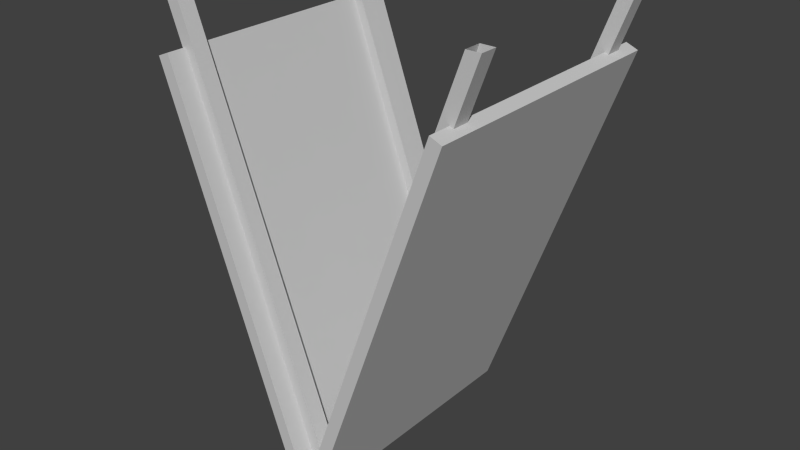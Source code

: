 # Source: cartel.blend  (saved by Blender 2.76.0; exported with 4.5.12 LTS)
import bpy
from mathutils import Matrix  # noqa: F401  (used for matrix-valued properties, if any)

bpy.ops.wm.read_factory_settings(use_empty=True)
scene = bpy.context.scene
scene.name = 'Scene'

# ---- collections
col_collection_1 = bpy.data.collections.new('Collection 1'); scene.collection.children.link(col_collection_1)

# ---- materials (node trees are filled in below, after node groups)
mat_material__301 = bpy.data.materials.new('Material #301')
mat_material__301.alpha_threshold = 0.0
mat_material__301.use_transparent_shadow = False
mat_material__301.diffuse_color = (0.588, 0.588, 0.588, 1.0)
mat_material__301.specular_color = (0.9, 0.9, 0.9)
mat_material__301.roughness = 0.5
mat_material__301.specular_intensity = 0.0

# ---- material node trees

# ---- world
world_world = bpy.data.worlds.new('World'); scene.world = world_world
world_world.color = (0.05088, 0.05088, 0.05088)
world_world.use_sun_shadow = False
world_world.sun_shadow_jitter_overblur = 0.0
world_world.cycles.sampling_method = 'MANUAL'
world_world.cycles.sample_map_resolution = 256

# ---- meshes
me_untitled = bpy.data.meshes.new('Untitled')
me_untitled.from_pydata([(-31.58, -22.6, -0.3769), (-28.58, -22.6, -0.3769), (-31.58, -19.02, -0.3769), (-28.58, -19.02, -0.3769), (3.734, -22.6, 95.36), (6.734, -22.6, 95.36), (3.734, -19.02, 95.36), (6.734, -19.02, 95.36), (-31.58, 23.09, -0.3769), (-28.58, 23.09, -0.3769), (-31.58, 26.67, -0.3769), (-28.58, 26.67, -0.3769), (3.733, 23.09, 95.36), (6.733, 23.09, 95.36), (3.733, 26.67, 95.36), (6.733, 26.67, 95.36), (39.67, 26.24, -0.3769), (36.67, 26.24, -0.3769), (39.67, 22.66, -0.3769), (36.67, 22.66, -0.3769), (4.357, 26.24, 95.36), (1.357, 26.24, 95.36), (4.357, 22.66, 95.36), (1.357, 22.66, 95.36), (39.67, -19.45, -0.3769), (36.67, -19.45, -0.3769), (39.67, -23.03, -0.3769), (36.67, -23.03, -0.3769), (4.357, -19.45, 95.36), (1.357, -19.45, 95.36), (4.357, -23.03, 95.36), (1.357, -23.03, 95.36), (34.1, -27.25, 12.26), (34.1, 31.19, 12.26), (3.84, -27.25, 96.45), (3.84, 31.19, 96.45), (36.61, -27.25, 13.31), (36.61, 31.19, 13.31), (6.357, -27.25, 97.51), (6.357, 31.19, 97.51), (-26.01, 30.89, 12.26), (-26.01, -27.55, 12.26), (4.25, 30.89, 96.45), (4.25, -27.55, 96.45), (-28.52, 30.89, 13.31), (-28.52, -27.55, 13.31), (1.733, 30.89, 97.51), (1.733, -27.55, 97.51)], [], [(4, 5, 7, 6), (0, 1, 5, 4), (1, 3, 7, 5), (3, 2, 6, 7), (2, 0, 4, 6), (12, 13, 15, 14), (8, 9, 13, 12), (9, 11, 15, 13), (11, 10, 14, 15), (10, 8, 12, 14), (20, 21, 23, 22), (16, 17, 21, 20), (17, 19, 23, 21), (19, 18, 22, 23), (18, 16, 20, 22), (28, 29, 31, 30), (24, 25, 29, 28), (25, 27, 31, 29), (27, 26, 30, 31), (26, 24, 28, 30), (32, 34, 35, 33), (36, 37, 39, 38), (32, 33, 37, 36), (33, 35, 39, 37), (35, 34, 38, 39), (34, 32, 36, 38), (40, 42, 43, 41), (44, 45, 47, 46), (40, 41, 45, 44), (41, 43, 47, 45), (43, 42, 46, 47), (42, 40, 44, 46)])
me_untitled.polygons.foreach_set('use_smooth', [True] * 32)
_k = set([(0, 4), (1, 5), (2, 6), (3, 7), (4, 5), (4, 6), (5, 7), (6, 7), (8, 12), (9, 13), (10, 14), (11, 15), (12, 13), (12, 14), (13, 15), (14, 15), (16, 20), (17, 21), (18, 22), (19, 23), (20, 21), (20, 22), (21, 23), (22, 23), (24, 28), (25, 29), (26, 30), (27, 31), (28, 29), (28, 30), (29, 31), (30, 31), (32, 33), (32, 34), (32, 36), (33, 35), (33, 37), (34, 35), (34, 38), (35, 39), (36, 37), (36, 38), (37, 39), (38, 39), (40, 41), (40, 42), (40, 44), (41, 43), (41, 45), (42, 43), (42, 46), (43, 47), (44, 45), (44, 46), (45, 47), (46, 47)])
me_untitled.attributes.new('sharp_edge', 'BOOLEAN', 'EDGE').data.foreach_set('value', [ (min(e.vertices), max(e.vertices)) in _k for e in me_untitled.edges])
_uv = me_untitled.uv_layers.new(name='UVChannel_1')
_uv.uv.foreach_set('vector', [0.05678, 0.4978, 0.05678, 0.4823, 0.08265, 0.4823, 0.08265, 0.4978, 0.05678, 0.998, 0.04233, 0.9923, 0.04233, 0.4921, 0.05678, 0.4978, 0.04233, 0.9923, 0.01645, 0.9923, 0.01645, 0.4921, 0.04233, 0.4921, 0.01645, 0.9923, 0.002, 0.998, 0.002001, 0.4978, 0.01645, 0.4921, 0.08265, 0.998, 0.05678, 0.998, 0.05678, 0.4978, 0.08265, 0.4978, 0.05678, 0.4978, 0.05678, 0.4823, 0.08265, 0.4823, 0.08265, 0.4978, 0.05678, 0.998, 0.04233, 0.9923, 0.04233, 0.4921, 0.05678, 0.4978, 0.04233, 0.9923, 0.01645, 0.9923, 0.01645, 0.4921, 0.04233, 0.4921, 0.01645, 0.9923, 0.002, 0.998, 0.002001, 0.4978, 0.01645, 0.4921, 0.08265, 0.998, 0.05678, 0.998, 0.05678, 0.4978, 0.08265, 0.4978, 0.1629, 0.9825, 0.1629, 0.998, 0.137, 0.998, 0.137, 0.9825, 0.1629, 0.4823, 0.1773, 0.488, 0.1773, 0.9881, 0.1629, 0.9825, 0.09666, 0.488, 0.1225, 0.488, 0.1225, 0.9881, 0.09666, 0.9881, 0.1225, 0.488, 0.137, 0.4823, 0.137, 0.9825, 0.1225, 0.9881, 0.137, 0.4823, 0.1629, 0.4823, 0.1629, 0.9825, 0.137, 0.9825, 0.1629, 0.9825, 0.1629, 0.998, 0.137, 0.998, 0.137, 0.9825, 0.1629, 0.4823, 0.1773, 0.488, 0.1773, 0.9881, 0.1629, 0.9825, 0.09666, 0.488, 0.1225, 0.488, 0.1225, 0.9881, 0.09666, 0.9881, 0.1225, 0.488, 0.137, 0.4823, 0.137, 0.9825, 0.1225, 0.9881, 0.137, 0.4823, 0.1629, 0.4823, 0.1629, 0.9825, 0.137, 0.9825, 0.8612, 0.01587, 0.8612, 0.4543, 0.4386, 0.4543, 0.4386, 0.01586, 0.002, 0.01599, 0.4246, 0.01599, 0.4246, 0.4544, 0.002005, 0.4544, 0.002, 0.002, 0.4246, 0.002, 0.4246, 0.01599, 0.002, 0.01599, 0.4386, 0.01586, 0.4386, 0.4543, 0.4246, 0.4544, 0.4246, 0.01599, 0.4386, 0.4543, 0.8612, 0.4543, 0.8612, 0.4683, 0.4386, 0.4683, 0.8612, 0.4543, 0.8612, 0.01587, 0.8752, 0.01599, 0.8752, 0.4544, 0.8612, 0.01587, 0.8612, 0.4543, 0.4386, 0.4543, 0.4386, 0.01586, 0.002, 0.01599, 0.4246, 0.01599, 0.4246, 0.4544, 0.002005, 0.4544, 0.002, 0.002, 0.4246, 0.002, 0.4246, 0.01599, 0.002, 0.01599, 0.4386, 0.01586, 0.4386, 0.4543, 0.4246, 0.4544, 0.4246, 0.01599, 0.4386, 0.4543, 0.8612, 0.4543, 0.8612, 0.4683, 0.4386, 0.4683, 0.8612, 0.4543, 0.8612, 0.01587, 0.8752, 0.01599, 0.8752, 0.4544])
me_untitled.materials.append(mat_material__301)
me_untitled.use_remesh_preserve_volume = False
me_untitled.use_remesh_preserve_attributes = False
me_untitled.use_mirror_vertex_groups = False
me_untitled.update()
me_untitled.normals_split_custom_set([tuple(v) for v in zip(*[iter([1.138e-07, 0.0, 1.0, 1.138e-07, 0.0, 1.0, 1.138e-07, 0.0, 1.0, 1.138e-07, 0.0, 1.0, 5.067e-14, -1.0, 1.594e-07, 5.067e-14, -1.0, 1.594e-07, 5.067e-14, -1.0, 1.594e-07, 5.067e-14, -1.0, 1.594e-07, 0.9382, 0.0, -0.3461, 0.9382, 0.0, -0.3461, 0.9382, 0.0, -0.3461, 0.9382, 0.0, -0.3461, 3.179e-07, 1.0, -1.328e-08, 3.179e-07, 1.0, -1.328e-08, 3.179e-07, 1.0, -1.328e-08, 3.179e-07, 1.0, -1.328e-08, -0.9382, 3.343e-07, 0.3461, -0.9382, 3.343e-07, 0.3461, -0.9382, 3.343e-07, 0.3461, -0.9382, 3.343e-07, 0.3461, -2.729e-06, 0.0, 1.0, -2.729e-06, 0.0, 1.0, -2.729e-06, 0.0, 1.0, -2.729e-06, 0.0, 1.0, -3.179e-07, -1.0, 1.328e-07, -3.179e-07, -1.0, 1.328e-07, -3.179e-07, -1.0, 1.328e-07, -3.179e-07, -1.0, 1.328e-07, 0.9382, 0.0, -0.3461, 0.9382, 0.0, -0.3461, 0.9382, 0.0, -0.3461, 0.9382, 0.0, -0.3461, 3.179e-07, 1.0, -3.188e-07, 3.179e-07, 1.0, -3.188e-07, 3.179e-07, 1.0, -3.188e-07, 3.179e-07, 1.0, -3.188e-07, -0.9382, 3.343e-07, 0.3461, -0.9382, 3.343e-07, 0.3461, -0.9382, 3.343e-07, 0.3461, -0.9382, 3.343e-07, 0.3461, 2.729e-06, 0.0, 1.0, 2.729e-06, 0.0, 1.0, 2.729e-06, 0.0, 1.0, 2.729e-06, 0.0, 1.0, 3.179e-07, 1.0, -7.969e-08, 3.179e-07, 1.0, -7.969e-08, 3.179e-07, 1.0, -7.969e-08, 3.179e-07, 1.0, -7.969e-08, -0.9382, -1.003e-06, -0.3461, -0.9382, -1.003e-06, -0.3461, -0.9382, -1.003e-06, -0.3461, -0.9382, -1.003e-06, -0.3461, -6.358e-07, -1.0, -5.313e-08, -6.358e-07, -1.0, -5.313e-08, -6.358e-07, -1.0, -5.313e-08, -6.358e-07, -1.0, -5.313e-08, 0.9382, 0.0, 0.3461, 0.9382, 0.0, 0.3461, 0.9382, 0.0, 0.3461, 0.9382, 0.0, 0.3461, 5.572e-06, 5.422e-12, 1.0, 5.572e-06, 5.422e-12, 1.0, 5.572e-06, 5.422e-12, 1.0, 5.572e-06, 5.422e-12, 1.0, 6.358e-07, 1.0, 1.195e-07, 6.358e-07, 1.0, 1.195e-07, 6.358e-07, 1.0, 1.195e-07, 6.358e-07, 1.0, 1.195e-07, -0.9382, -3.343e-07, -0.3461, -0.9382, -3.343e-07, -0.3461, -0.9382, -3.343e-07, -0.3461, -0.9382, -3.343e-07, -0.3461, -3.179e-07, -1.0, -1.594e-07, -3.179e-07, -1.0, -1.594e-07, -3.179e-07, -1.0, -1.594e-07, -3.179e-07, -1.0, -1.594e-07, 0.9382, 1.337e-06, 0.3461, 0.9382, 1.337e-06, 0.3461, 0.9382, 1.337e-06, 0.3461, 0.9382, 1.337e-06, 0.3461, -0.9411, -1.868e-07, -0.3382, -0.9411, -1.868e-07, -0.3382, -0.9411, -1.868e-07, -0.3382, -0.9411, -1.868e-07, -0.3382, 0.9411, 1.775e-07, 0.3382, 0.9411, 1.775e-07, 0.3382, 0.9411, 1.775e-07, 0.3382, 0.9411, 1.775e-07, 0.3382, 0.3853, 7.914e-08, -0.9228, 0.3853, 7.914e-08, -0.9228, 0.3853, 7.914e-08, -0.9228, 0.3853, 7.914e-08, -0.9228, -2.468e-08, 1.0, 0.0, -2.468e-08, 1.0, 0.0, -2.468e-08, 1.0, 0.0, -2.468e-08, 1.0, 0.0, -0.3854, 4.4e-08, 0.9228, -0.3854, 4.4e-08, 0.9228, -0.3854, 4.4e-08, 0.9228, -0.3854, 4.4e-08, 0.9228, 2.468e-08, -1.0, 0.0, 2.468e-08, -1.0, 0.0, 2.468e-08, -1.0, 0.0, 2.468e-08, -1.0, 0.0, 0.9411, -3.502e-08, -0.3382, 0.9411, -3.502e-08, -0.3382, 0.9411, -3.502e-08, -0.3382, 0.9411, -3.502e-08, -0.3382, -0.9411, 7.256e-08, 0.3382, -0.9411, 7.256e-08, 0.3382, -0.9411, 7.256e-08, 0.3382, -0.9411, 7.256e-08, 0.3382, -0.3853, 5.413e-08, -0.9228, -0.3853, 5.413e-08, -0.9228, -0.3853, 5.413e-08, -0.9228, -0.3853, 5.413e-08, -0.9228, -2.468e-08, -1.0, 0.0, -2.468e-08, -1.0, 0.0, -2.468e-08, -1.0, 0.0, -2.468e-08, -1.0, 0.0, 0.3853, 1.145e-07, 0.9228, 0.3853, 1.145e-07, 0.9228, 0.3853, 1.145e-07, 0.9228, 0.3853, 1.145e-07, 0.9228, 2.468e-08, 1.0, 0.0, 2.468e-08, 1.0, 0.0, 2.468e-08, 1.0, 0.0, 2.468e-08, 1.0, 0.0])] * 3)])

# ---- objects
ob_cartelon = bpy.data.objects.new('Cartelon', me_untitled)

# ---- transforms, parenting, visibility, modifiers, constraints
ob_cartelon.location = (0.0, 0.0, 0.0)
ob_cartelon.rotation_euler = (3.142, -0.0, 0.0)
ob_cartelon.scale = (0.008965, 0.008965, 0.008965)
ob_cartelon.color = (0.8, 0.8, 0.8, 1.0)
ob_cartelon.lineart.crease_threshold = 0.0

# ---- collection membership
col_collection_1.objects.link(ob_cartelon)

# ---- scene / render settings (as saved in the file)
scene.frame_start = 1; scene.frame_end = 250; scene.frame_set(1)
scene.render.engine = 'BLENDER_EEVEE_NEXT'
scene.render.resolution_percentage = 50
scene.render.fps = 30
scene.render.dither_intensity = 0.0
scene.cycles.use_denoising = False
scene.cycles.samples = 10
scene.cycles.sampling_pattern = 'TABULATED_SOBOL'
scene.cycles.light_sampling_threshold = 0.0
scene.cycles.use_adaptive_sampling = False
scene.cycles.use_light_tree = False
scene.cycles.blur_glossy = 0.0
scene.cycles.pixel_filter_type = 'GAUSSIAN'
scene.cycles.sample_clamp_indirect = 0.0
scene.view_settings.view_transform = 'Standard'
bpy.context.view_layer.update()

# ---- added for rendering (the .blend has no active camera and no usable light): camera, sun
cam_auto = bpy.data.cameras.new('AutoCamera')
cam_auto.lens = 50.0
cam_auto.sensor_width = 36.0
cam_auto.clip_end = 1000.0
ob_auto_camera = bpy.data.objects.new('AutoCamera', cam_auto)
scene.collection.objects.link(ob_auto_camera)
ob_auto_camera.location = (1.15249, -1.35578, 0.457592)
ob_auto_camera.rotation_euler = (1.09748, -7.21219e-08, 0.694738)
scene.camera = ob_auto_camera
light_auto_sun = bpy.data.lights.new('AutoSun', 'SUN')
light_auto_sun.energy = 3.0
light_auto_sun.angle = 0.0523599
ob_auto_sun = bpy.data.objects.new('AutoSun', light_auto_sun)
scene.collection.objects.link(ob_auto_sun)
ob_auto_sun.rotation_euler = (0.872665, 0.174533, 0.523599)
bpy.context.view_layer.update()

